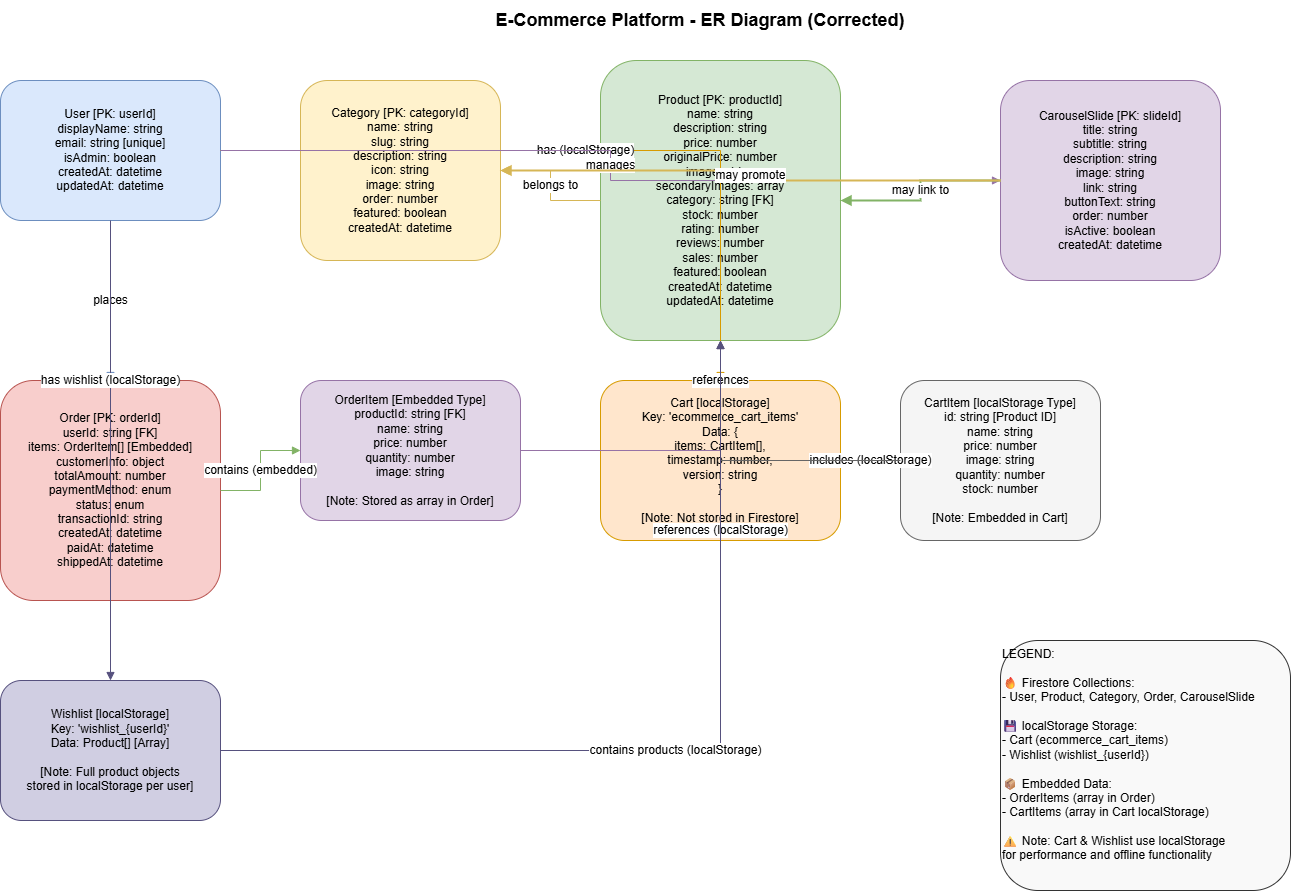

The diagram above was exported from draw.io. Its source (the exported page's mxGraphModel, read from the mxfile embedded in the PNG):
<mxGraphModel dx="1737" dy="937" grid="1" gridSize="10" guides="1" tooltips="1" connect="1" arrows="1" fold="1" page="1" pageScale="1" pageWidth="850" pageHeight="1100" math="0" shadow="0">
  <root>
    <mxCell id="0" />
    <mxCell id="1" parent="0" />
    <mxCell id="uspfVfywFJJimFzVycC6-22" value="E-Commerce Platform - ER Diagram (Corrected)" style="text;html=1;strokeColor=none;fillColor=none;align=center;verticalAlign=middle;whiteSpace=wrap;rounded=0;fontSize=18;fontStyle=1;" vertex="1" parent="1">
      <mxGeometry x="400" y="20" width="800" height="40" as="geometry" />
    </mxCell>
    <mxCell id="uspfVfywFJJimFzVycC6-23" value="User [PK: userId]&#10;displayName: string&#10;email: string [unique]&#10;isAdmin: boolean&#10;createdAt: datetime&#10;updatedAt: datetime" style="rounded=1;whiteSpace=wrap;html=1;fillColor=#dae8fc;strokeColor=#6c8ebf;fontSize=12;" vertex="1" parent="1">
      <mxGeometry x="100" y="100" width="220" height="140" as="geometry" />
    </mxCell>
    <mxCell id="uspfVfywFJJimFzVycC6-24" value="Category [PK: categoryId]&#10;name: string&#10;slug: string&#10;description: string&#10;icon: string&#10;image: string&#10;order: number&#10;featured: boolean&#10;createdAt: datetime" style="rounded=1;whiteSpace=wrap;html=1;fillColor=#fff2cc;strokeColor=#d6b656;fontSize=12;" vertex="1" parent="1">
      <mxGeometry x="400" y="100" width="200" height="180" as="geometry" />
    </mxCell>
    <mxCell id="uspfVfywFJJimFzVycC6-25" value="Product [PK: productId]&#10;name: string&#10;description: string&#10;price: number&#10;originalPrice: number&#10;image: string&#10;secondaryImages: array&#10;category: string [FK]&#10;stock: number&#10;rating: number&#10;reviews: number&#10;sales: number&#10;featured: boolean&#10;createdAt: datetime&#10;updatedAt: datetime" style="rounded=1;whiteSpace=wrap;html=1;fillColor=#d5e8d4;strokeColor=#82b366;fontSize=12;" vertex="1" parent="1">
      <mxGeometry x="700" y="80" width="240" height="280" as="geometry" />
    </mxCell>
    <mxCell id="uspfVfywFJJimFzVycC6-26" value="Order [PK: orderId]&#10;userId: string [FK]&#10;items: OrderItem[] [Embedded]&#10;customerInfo: object&#10;totalAmount: number&#10;paymentMethod: enum&#10;status: enum&#10;transactionId: string&#10;createdAt: datetime&#10;paidAt: datetime&#10;shippedAt: datetime" style="rounded=1;whiteSpace=wrap;html=1;fillColor=#f8cecc;strokeColor=#b85450;fontSize=12;" vertex="1" parent="1">
      <mxGeometry x="100" y="400" width="220" height="220" as="geometry" />
    </mxCell>
    <mxCell id="uspfVfywFJJimFzVycC6-27" value="OrderItem [Embedded Type]&#10;productId: string [FK]&#10;name: string&#10;price: number&#10;quantity: number&#10;image: string&#10;&#10;[Note: Stored as array in Order]" style="rounded=1;whiteSpace=wrap;html=1;fillColor=#e1d5e7;strokeColor=#9673a6;fontSize=12;" vertex="1" parent="1">
      <mxGeometry x="400" y="400" width="220" height="140" as="geometry" />
    </mxCell>
    <mxCell id="uspfVfywFJJimFzVycC6-28" value="Cart [localStorage]&#10;Key: 'ecommerce_cart_items'&#10;Data: {&#10;  items: CartItem[],&#10;  timestamp: number,&#10;  version: string&#10;}&#10;&#10;[Note: Not stored in Firestore]" style="rounded=1;whiteSpace=wrap;html=1;fillColor=#ffe6cc;strokeColor=#d79b00;fontSize=12;" vertex="1" parent="1">
      <mxGeometry x="700" y="400" width="240" height="160" as="geometry" />
    </mxCell>
    <mxCell id="uspfVfywFJJimFzVycC6-29" value="CartItem [localStorage Type]&#10;id: string [Product ID]&#10;name: string&#10;price: number&#10;image: string&#10;quantity: number&#10;stock: number&#10;&#10;[Note: Embedded in Cart]" style="rounded=1;whiteSpace=wrap;html=1;fillColor=#f5f5f5;strokeColor=#666666;fontSize=12;" vertex="1" parent="1">
      <mxGeometry x="1000" y="400" width="200" height="160" as="geometry" />
    </mxCell>
    <mxCell id="uspfVfywFJJimFzVycC6-30" value="CarouselSlide [PK: slideId]&#10;title: string&#10;subtitle: string&#10;description: string&#10;image: string&#10;link: string&#10;buttonText: string&#10;order: number&#10;isActive: boolean&#10;createdAt: datetime" style="rounded=1;whiteSpace=wrap;html=1;fillColor=#e1d5e7;strokeColor=#9673a6;fontSize=12;" vertex="1" parent="1">
      <mxGeometry x="1100" y="100" width="220" height="200" as="geometry" />
    </mxCell>
    <mxCell id="uspfVfywFJJimFzVycC6-31" value="Wishlist [localStorage]&#10;Key: 'wishlist_{userId}'&#10;Data: Product[] [Array]&#10;&#10;[Note: Full product objects&#10;stored in localStorage per user]" style="rounded=1;whiteSpace=wrap;html=1;fillColor=#d0cee2;strokeColor=#56517e;fontSize=12;" vertex="1" parent="1">
      <mxGeometry x="100" y="700" width="220" height="140" as="geometry" />
    </mxCell>
    <mxCell id="uspfVfywFJJimFzVycC6-32" value="places" style="edgeStyle=orthogonalEdgeStyle;rounded=0;orthogonalLoop=1;jettySize=auto;html=1;endArrow=block;endFill=1;strokeColor=#6c8ebf;fontSize=12;" edge="1" parent="1" source="uspfVfywFJJimFzVycC6-23" target="uspfVfywFJJimFzVycC6-26">
      <mxGeometry relative="1" as="geometry" />
    </mxCell>
    <mxCell id="uspfVfywFJJimFzVycC6-33" value="belongs to" style="edgeStyle=orthogonalEdgeStyle;rounded=0;orthogonalLoop=1;jettySize=auto;html=1;endArrow=block;endFill=1;strokeColor=#d6b656;fontSize=12;" edge="1" parent="1" source="uspfVfywFJJimFzVycC6-25" target="uspfVfywFJJimFzVycC6-24">
      <mxGeometry relative="1" as="geometry" />
    </mxCell>
    <mxCell id="uspfVfywFJJimFzVycC6-34" value="contains (embedded)" style="edgeStyle=orthogonalEdgeStyle;rounded=0;orthogonalLoop=1;jettySize=auto;html=1;endArrow=block;endFill=1;strokeColor=#82b366;fontSize=12;" edge="1" parent="1" source="uspfVfywFJJimFzVycC6-26" target="uspfVfywFJJimFzVycC6-27">
      <mxGeometry relative="1" as="geometry" />
    </mxCell>
    <mxCell id="uspfVfywFJJimFzVycC6-35" value="includes (localStorage)" style="edgeStyle=orthogonalEdgeStyle;rounded=0;orthogonalLoop=1;jettySize=auto;html=1;endArrow=block;endFill=1;strokeColor=#b85450;fontSize=12;" edge="1" parent="1" source="uspfVfywFJJimFzVycC6-28" target="uspfVfywFJJimFzVycC6-29">
      <mxGeometry relative="1" as="geometry" />
    </mxCell>
    <mxCell id="uspfVfywFJJimFzVycC6-36" value="has (localStorage)" style="edgeStyle=orthogonalEdgeStyle;rounded=0;orthogonalLoop=1;jettySize=auto;html=1;endArrow=block;endFill=1;strokeColor=#d79b00;fontSize=12;" edge="1" parent="1" source="uspfVfywFJJimFzVycC6-23" target="uspfVfywFJJimFzVycC6-28">
      <mxGeometry relative="1" as="geometry" />
    </mxCell>
    <mxCell id="uspfVfywFJJimFzVycC6-37" value="references" style="edgeStyle=orthogonalEdgeStyle;rounded=0;orthogonalLoop=1;jettySize=auto;html=1;endArrow=block;endFill=1;strokeColor=#9673a6;fontSize=12;" edge="1" parent="1" source="uspfVfywFJJimFzVycC6-27" target="uspfVfywFJJimFzVycC6-25">
      <mxGeometry x="0.7419" relative="1" as="geometry">
        <mxPoint as="offset" />
      </mxGeometry>
    </mxCell>
    <mxCell id="uspfVfywFJJimFzVycC6-38" value="references (localStorage)" style="edgeStyle=orthogonalEdgeStyle;rounded=0;orthogonalLoop=1;jettySize=auto;html=1;endArrow=block;endFill=1;strokeColor=#666666;fontSize=12;" edge="1" parent="1" source="uspfVfywFJJimFzVycC6-29" target="uspfVfywFJJimFzVycC6-25">
      <mxGeometry x="0.2" y="-70" relative="1" as="geometry">
        <mxPoint x="-70" y="70" as="offset" />
      </mxGeometry>
    </mxCell>
    <mxCell id="uspfVfywFJJimFzVycC6-39" value="has wishlist (localStorage)" style="edgeStyle=orthogonalEdgeStyle;rounded=0;orthogonalLoop=1;jettySize=auto;html=1;endArrow=block;endFill=1;strokeColor=#56517e;fontSize=12;" edge="1" parent="1" source="uspfVfywFJJimFzVycC6-23" target="uspfVfywFJJimFzVycC6-31">
      <mxGeometry x="-0.3043" relative="1" as="geometry">
        <mxPoint as="offset" />
      </mxGeometry>
    </mxCell>
    <mxCell id="uspfVfywFJJimFzVycC6-40" value="contains products (localStorage)" style="edgeStyle=orthogonalEdgeStyle;rounded=0;orthogonalLoop=1;jettySize=auto;html=1;endArrow=block;endFill=1;strokeColor=#56517e;fontSize=12;" edge="1" parent="1" source="uspfVfywFJJimFzVycC6-31" target="uspfVfywFJJimFzVycC6-25">
      <mxGeometry relative="1" as="geometry" />
    </mxCell>
    <mxCell id="uspfVfywFJJimFzVycC6-41" value="manages" style="edgeStyle=orthogonalEdgeStyle;rounded=0;orthogonalLoop=1;jettySize=auto;html=1;endArrow=block;endFill=1;strokeColor=#9673a6;fontSize=12;" edge="1" parent="1" source="uspfVfywFJJimFzVycC6-23" target="uspfVfywFJJimFzVycC6-30">
      <mxGeometry relative="1" as="geometry" />
    </mxCell>
    <mxCell id="uspfVfywFJJimFzVycC6-42" value="may link to" style="edgeStyle=orthogonalEdgeStyle;rounded=0;orthogonalLoop=1;jettySize=auto;html=1;endArrow=block;endFill=1;strokeColor=#82b366;fontSize=12;strokeWidth=2;strokeStyle=dashed;" edge="1" parent="1" source="uspfVfywFJJimFzVycC6-30" target="uspfVfywFJJimFzVycC6-25">
      <mxGeometry relative="1" as="geometry" />
    </mxCell>
    <mxCell id="uspfVfywFJJimFzVycC6-43" value="may promote" style="edgeStyle=orthogonalEdgeStyle;rounded=0;orthogonalLoop=1;jettySize=auto;html=1;endArrow=block;endFill=1;strokeColor=#d6b656;fontSize=12;strokeWidth=2;strokeStyle=dashed;" edge="1" parent="1" source="uspfVfywFJJimFzVycC6-30" target="uspfVfywFJJimFzVycC6-24">
      <mxGeometry relative="1" as="geometry" />
    </mxCell>
    <mxCell id="uspfVfywFJJimFzVycC6-44" value="LEGEND:&#10;&#10;🔥 Firestore Collections:&#10;- User, Product, Category, Order, CarouselSlide&#10;&#10;💾 localStorage Storage:&#10;- Cart (ecommerce_cart_items)&#10;- Wishlist (wishlist_{userId})&#10;&#10;📦 Embedded Data:&#10;- OrderItems (array in Order)&#10;- CartItems (array in Cart localStorage)&#10;&#10;⚠ Note: Cart &amp; Wishlist use localStorage&#10;for performance and offline functionality" style="rounded=1;whiteSpace=wrap;html=1;fillColor=#f9f9f9;strokeColor=#333333;fontSize=12;align=left;verticalAlign=top;" vertex="1" parent="1">
      <mxGeometry x="1100" y="660" width="290" height="250" as="geometry" />
    </mxCell>
  </root>
</mxGraphModel>